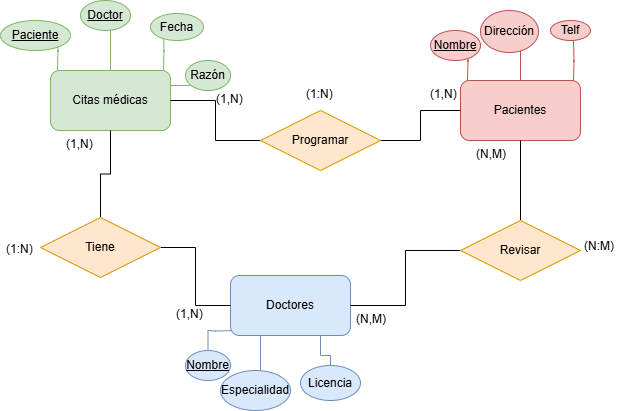

The diagram above was exported from draw.io. Its source (the exported page's mxGraphModel, read from the mxfile embedded in the PNG):
<mxGraphModel dx="786" dy="451" grid="1" gridSize="10" guides="1" tooltips="1" connect="1" arrows="1" fold="1" page="1" pageScale="1" pageWidth="827" pageHeight="1169" math="0" shadow="0">
  <root>
    <mxCell id="0" />
    <mxCell id="1" parent="0" />
    <mxCell id="VEob0hHnfzw1IJjq_XRP-1" style="edgeStyle=orthogonalEdgeStyle;rounded=0;orthogonalLoop=1;jettySize=auto;html=1;exitX=0;exitY=0;exitDx=0;exitDy=0;endArrow=none;startFill=0;fillColor=#d5e8d4;strokeColor=#82b366;" parent="1" edge="1">
      <mxGeometry relative="1" as="geometry">
        <mxPoint x="157" y="80" as="targetPoint" />
        <mxPoint x="157" y="120" as="sourcePoint" />
      </mxGeometry>
    </mxCell>
    <mxCell id="VEob0hHnfzw1IJjq_XRP-2" style="edgeStyle=orthogonalEdgeStyle;rounded=0;orthogonalLoop=1;jettySize=auto;html=1;exitX=0.5;exitY=0;exitDx=0;exitDy=0;endArrow=none;startFill=0;fillColor=#d5e8d4;strokeColor=#82b366;" parent="1" source="VEob0hHnfzw1IJjq_XRP-4" edge="1">
      <mxGeometry relative="1" as="geometry">
        <mxPoint x="210" y="70" as="targetPoint" />
      </mxGeometry>
    </mxCell>
    <mxCell id="VEob0hHnfzw1IJjq_XRP-3" style="edgeStyle=orthogonalEdgeStyle;rounded=0;orthogonalLoop=1;jettySize=auto;html=1;exitX=1;exitY=0;exitDx=0;exitDy=0;endArrow=none;startFill=0;fillColor=#d5e8d4;strokeColor=#82b366;" parent="1" edge="1">
      <mxGeometry relative="1" as="geometry">
        <mxPoint x="263" y="80" as="targetPoint" />
        <mxPoint x="263" y="120" as="sourcePoint" />
      </mxGeometry>
    </mxCell>
    <mxCell id="VEob0hHnfzw1IJjq_XRP-34" style="edgeStyle=orthogonalEdgeStyle;rounded=0;orthogonalLoop=1;jettySize=auto;html=1;exitX=1;exitY=0.25;exitDx=0;exitDy=0;endArrow=none;startFill=0;fillColor=#d5e8d4;strokeColor=#82b366;" parent="1" source="VEob0hHnfzw1IJjq_XRP-4" edge="1">
      <mxGeometry relative="1" as="geometry">
        <mxPoint x="300" y="135" as="targetPoint" />
      </mxGeometry>
    </mxCell>
    <mxCell id="VEob0hHnfzw1IJjq_XRP-4" value="Citas médicas" style="rounded=1;whiteSpace=wrap;html=1;fillColor=#d5e8d4;strokeColor=#82b366;" parent="1" vertex="1">
      <mxGeometry x="150" y="120" width="120" height="60" as="geometry" />
    </mxCell>
    <mxCell id="VEob0hHnfzw1IJjq_XRP-5" style="edgeStyle=orthogonalEdgeStyle;rounded=0;orthogonalLoop=1;jettySize=auto;html=1;exitX=0;exitY=1;exitDx=0;exitDy=0;endArrow=none;startFill=0;fillColor=#dae8fc;strokeColor=#6c8ebf;" parent="1" target="VEob0hHnfzw1IJjq_XRP-20" edge="1">
      <mxGeometry relative="1" as="geometry">
        <mxPoint x="335" y="420" as="targetPoint" />
        <mxPoint x="335" y="380" as="sourcePoint" />
      </mxGeometry>
    </mxCell>
    <mxCell id="VEob0hHnfzw1IJjq_XRP-6" style="edgeStyle=orthogonalEdgeStyle;rounded=0;orthogonalLoop=1;jettySize=auto;html=1;exitX=0.25;exitY=1;exitDx=0;exitDy=0;endArrow=none;startFill=0;fillColor=#dae8fc;strokeColor=#6c8ebf;" parent="1" source="VEob0hHnfzw1IJjq_XRP-9" edge="1">
      <mxGeometry relative="1" as="geometry">
        <mxPoint x="360" y="420" as="targetPoint" />
      </mxGeometry>
    </mxCell>
    <mxCell id="VEob0hHnfzw1IJjq_XRP-7" style="edgeStyle=orthogonalEdgeStyle;rounded=0;orthogonalLoop=1;jettySize=auto;html=1;exitX=0.75;exitY=1;exitDx=0;exitDy=0;endArrow=none;startFill=0;fillColor=#dae8fc;strokeColor=#6c8ebf;" parent="1" source="VEob0hHnfzw1IJjq_XRP-9" target="VEob0hHnfzw1IJjq_XRP-22" edge="1">
      <mxGeometry relative="1" as="geometry">
        <mxPoint x="420" y="430" as="targetPoint" />
      </mxGeometry>
    </mxCell>
    <mxCell id="VEob0hHnfzw1IJjq_XRP-9" value="Doctores" style="rounded=1;whiteSpace=wrap;html=1;fillColor=#dae8fc;strokeColor=#6c8ebf;" parent="1" vertex="1">
      <mxGeometry x="330" y="325" width="120" height="60" as="geometry" />
    </mxCell>
    <mxCell id="VEob0hHnfzw1IJjq_XRP-10" value="&lt;u&gt;Doctor&lt;/u&gt;" style="ellipse;whiteSpace=wrap;html=1;align=center;fillColor=#d5e8d4;strokeColor=#82b366;" parent="1" vertex="1">
      <mxGeometry x="180" y="50" width="50" height="30" as="geometry" />
    </mxCell>
    <mxCell id="VEob0hHnfzw1IJjq_XRP-11" value="Paciente" style="ellipse;whiteSpace=wrap;html=1;align=center;fontStyle=4;fillColor=#d5e8d4;strokeColor=#82b366;" parent="1" vertex="1">
      <mxGeometry x="100" y="70" width="70" height="30" as="geometry" />
    </mxCell>
    <mxCell id="VEob0hHnfzw1IJjq_XRP-12" value="Fecha" style="ellipse;whiteSpace=wrap;html=1;align=center;fillColor=#d5e8d4;strokeColor=#82b366;" parent="1" vertex="1">
      <mxGeometry x="250" y="63" width="53" height="27" as="geometry" />
    </mxCell>
    <mxCell id="VEob0hHnfzw1IJjq_XRP-13" style="edgeStyle=orthogonalEdgeStyle;rounded=0;orthogonalLoop=1;jettySize=auto;html=1;exitX=0;exitY=0;exitDx=0;exitDy=0;endArrow=none;startFill=0;fillColor=#f8cecc;strokeColor=#b85450;" parent="1" edge="1">
      <mxGeometry relative="1" as="geometry">
        <mxPoint x="567" y="90" as="targetPoint" />
        <mxPoint x="567" y="130" as="sourcePoint" />
      </mxGeometry>
    </mxCell>
    <mxCell id="VEob0hHnfzw1IJjq_XRP-14" style="edgeStyle=orthogonalEdgeStyle;rounded=0;orthogonalLoop=1;jettySize=auto;html=1;exitX=0.5;exitY=0;exitDx=0;exitDy=0;endArrow=none;startFill=0;fillColor=#f8cecc;strokeColor=#b85450;" parent="1" source="VEob0hHnfzw1IJjq_XRP-16" edge="1">
      <mxGeometry relative="1" as="geometry">
        <mxPoint x="620" y="80" as="targetPoint" />
      </mxGeometry>
    </mxCell>
    <mxCell id="VEob0hHnfzw1IJjq_XRP-15" style="edgeStyle=orthogonalEdgeStyle;rounded=0;orthogonalLoop=1;jettySize=auto;html=1;exitX=1;exitY=0;exitDx=0;exitDy=0;endArrow=none;startFill=0;fillColor=#f8cecc;strokeColor=#b85450;" parent="1" edge="1">
      <mxGeometry relative="1" as="geometry">
        <mxPoint x="673" y="90" as="targetPoint" />
        <mxPoint x="673" y="130" as="sourcePoint" />
      </mxGeometry>
    </mxCell>
    <mxCell id="VEob0hHnfzw1IJjq_XRP-16" value="Pacientes" style="rounded=1;whiteSpace=wrap;html=1;fillColor=#f8cecc;strokeColor=#b85450;" parent="1" vertex="1">
      <mxGeometry x="560" y="130" width="120" height="60" as="geometry" />
    </mxCell>
    <mxCell id="VEob0hHnfzw1IJjq_XRP-17" value="Dirección" style="ellipse;whiteSpace=wrap;html=1;align=center;fillColor=#f8cecc;strokeColor=#b85450;" parent="1" vertex="1">
      <mxGeometry x="580" y="60" width="58" height="42" as="geometry" />
    </mxCell>
    <mxCell id="VEob0hHnfzw1IJjq_XRP-18" value="Nombre" style="ellipse;whiteSpace=wrap;html=1;align=center;fontStyle=4;fillColor=#f8cecc;strokeColor=#b85450;" parent="1" vertex="1">
      <mxGeometry x="530" y="80" width="50" height="30" as="geometry" />
    </mxCell>
    <mxCell id="VEob0hHnfzw1IJjq_XRP-19" value="Telf" style="ellipse;whiteSpace=wrap;html=1;align=center;fillColor=#f8cecc;strokeColor=#b85450;" parent="1" vertex="1">
      <mxGeometry x="650" y="70" width="40" height="20" as="geometry" />
    </mxCell>
    <mxCell id="VEob0hHnfzw1IJjq_XRP-20" value="Nombre" style="ellipse;whiteSpace=wrap;html=1;align=center;fontStyle=4;fillColor=#dae8fc;strokeColor=#6c8ebf;" parent="1" vertex="1">
      <mxGeometry x="285" y="400" width="45" height="30" as="geometry" />
    </mxCell>
    <mxCell id="VEob0hHnfzw1IJjq_XRP-21" value="Especialidad" style="ellipse;whiteSpace=wrap;html=1;align=center;fillColor=#dae8fc;strokeColor=#6c8ebf;" parent="1" vertex="1">
      <mxGeometry x="320" y="420" width="70" height="40" as="geometry" />
    </mxCell>
    <mxCell id="VEob0hHnfzw1IJjq_XRP-22" value="Licencia" style="ellipse;whiteSpace=wrap;html=1;align=center;fillColor=#dae8fc;strokeColor=#6c8ebf;" parent="1" vertex="1">
      <mxGeometry x="400" y="415" width="60" height="35" as="geometry" />
    </mxCell>
    <mxCell id="VEob0hHnfzw1IJjq_XRP-23" style="edgeStyle=orthogonalEdgeStyle;rounded=0;orthogonalLoop=1;jettySize=auto;html=1;endArrow=none;startFill=0;" parent="1" source="VEob0hHnfzw1IJjq_XRP-25" target="VEob0hHnfzw1IJjq_XRP-9" edge="1">
      <mxGeometry relative="1" as="geometry" />
    </mxCell>
    <mxCell id="VEob0hHnfzw1IJjq_XRP-24" style="edgeStyle=orthogonalEdgeStyle;rounded=0;orthogonalLoop=1;jettySize=auto;html=1;endArrow=none;startFill=0;" parent="1" source="VEob0hHnfzw1IJjq_XRP-25" target="VEob0hHnfzw1IJjq_XRP-16" edge="1">
      <mxGeometry relative="1" as="geometry" />
    </mxCell>
    <mxCell id="VEob0hHnfzw1IJjq_XRP-25" value="Revisar" style="shape=rhombus;perimeter=rhombusPerimeter;whiteSpace=wrap;html=1;align=center;fillColor=#ffe6cc;strokeColor=#d79b00;" parent="1" vertex="1">
      <mxGeometry x="560" y="270" width="120" height="60" as="geometry" />
    </mxCell>
    <mxCell id="VEob0hHnfzw1IJjq_XRP-26" style="edgeStyle=orthogonalEdgeStyle;rounded=0;orthogonalLoop=1;jettySize=auto;html=1;endArrow=none;startFill=0;" parent="1" source="VEob0hHnfzw1IJjq_XRP-27" target="VEob0hHnfzw1IJjq_XRP-4" edge="1">
      <mxGeometry relative="1" as="geometry" />
    </mxCell>
    <mxCell id="VEob0hHnfzw1IJjq_XRP-36" style="edgeStyle=orthogonalEdgeStyle;rounded=0;orthogonalLoop=1;jettySize=auto;html=1;endArrow=none;startFill=0;" parent="1" source="VEob0hHnfzw1IJjq_XRP-27" target="VEob0hHnfzw1IJjq_XRP-16" edge="1">
      <mxGeometry relative="1" as="geometry" />
    </mxCell>
    <mxCell id="VEob0hHnfzw1IJjq_XRP-27" value="Programar" style="shape=rhombus;perimeter=rhombusPerimeter;whiteSpace=wrap;html=1;align=center;fillColor=#ffe6cc;strokeColor=#d79b00;" parent="1" vertex="1">
      <mxGeometry x="360" y="160" width="120" height="60" as="geometry" />
    </mxCell>
    <mxCell id="VEob0hHnfzw1IJjq_XRP-28" value="(N,M)" style="text;strokeColor=none;fillColor=none;spacingLeft=4;spacingRight=4;overflow=hidden;rotatable=0;points=[[0,0.5],[1,0.5]];portConstraint=eastwest;fontSize=12;whiteSpace=wrap;html=1;" parent="1" vertex="1">
      <mxGeometry x="570" y="190" width="40" height="30" as="geometry" />
    </mxCell>
    <mxCell id="VEob0hHnfzw1IJjq_XRP-29" value="(N:M)" style="text;strokeColor=none;fillColor=none;spacingLeft=4;spacingRight=4;overflow=hidden;rotatable=0;points=[[0,0.5],[1,0.5]];portConstraint=eastwest;fontSize=12;whiteSpace=wrap;html=1;" parent="1" vertex="1">
      <mxGeometry x="678" y="282" width="40" height="30" as="geometry" />
    </mxCell>
    <mxCell id="VEob0hHnfzw1IJjq_XRP-30" value="(1:N)" style="text;strokeColor=none;fillColor=none;spacingLeft=4;spacingRight=4;overflow=hidden;rotatable=0;points=[[0,0.5],[1,0.5]];portConstraint=eastwest;fontSize=12;whiteSpace=wrap;html=1;" parent="1" vertex="1">
      <mxGeometry x="400" y="130" width="40" height="30" as="geometry" />
    </mxCell>
    <mxCell id="VEob0hHnfzw1IJjq_XRP-31" value="(1,N)" style="text;strokeColor=none;fillColor=none;spacingLeft=4;spacingRight=4;overflow=hidden;rotatable=0;points=[[0,0.5],[1,0.5]];portConstraint=eastwest;fontSize=12;whiteSpace=wrap;html=1;" parent="1" vertex="1">
      <mxGeometry x="524" y="130" width="40" height="30" as="geometry" />
    </mxCell>
    <mxCell id="VEob0hHnfzw1IJjq_XRP-32" value="(1,N)" style="text;strokeColor=none;fillColor=none;spacingLeft=4;spacingRight=4;overflow=hidden;rotatable=0;points=[[0,0.5],[1,0.5]];portConstraint=eastwest;fontSize=12;whiteSpace=wrap;html=1;" parent="1" vertex="1">
      <mxGeometry x="310" y="135" width="40" height="30" as="geometry" />
    </mxCell>
    <mxCell id="VEob0hHnfzw1IJjq_XRP-33" value="(N,M)" style="text;strokeColor=none;fillColor=none;spacingLeft=4;spacingRight=4;overflow=hidden;rotatable=0;points=[[0,0.5],[1,0.5]];portConstraint=eastwest;fontSize=12;whiteSpace=wrap;html=1;" parent="1" vertex="1">
      <mxGeometry x="450" y="355" width="40" height="30" as="geometry" />
    </mxCell>
    <mxCell id="VEob0hHnfzw1IJjq_XRP-35" value="Razón" style="ellipse;whiteSpace=wrap;html=1;align=center;fillColor=#d5e8d4;strokeColor=#82b366;" parent="1" vertex="1">
      <mxGeometry x="285" y="110" width="45" height="30" as="geometry" />
    </mxCell>
    <mxCell id="VEob0hHnfzw1IJjq_XRP-38" style="edgeStyle=orthogonalEdgeStyle;rounded=0;orthogonalLoop=1;jettySize=auto;html=1;endArrow=none;startFill=0;" parent="1" source="VEob0hHnfzw1IJjq_XRP-37" target="VEob0hHnfzw1IJjq_XRP-4" edge="1">
      <mxGeometry relative="1" as="geometry" />
    </mxCell>
    <mxCell id="VEob0hHnfzw1IJjq_XRP-39" style="edgeStyle=orthogonalEdgeStyle;rounded=0;orthogonalLoop=1;jettySize=auto;html=1;entryX=0;entryY=0.5;entryDx=0;entryDy=0;endArrow=none;startFill=0;" parent="1" source="VEob0hHnfzw1IJjq_XRP-37" target="VEob0hHnfzw1IJjq_XRP-9" edge="1">
      <mxGeometry relative="1" as="geometry" />
    </mxCell>
    <mxCell id="VEob0hHnfzw1IJjq_XRP-37" value="Tiene" style="shape=rhombus;perimeter=rhombusPerimeter;whiteSpace=wrap;html=1;align=center;fillColor=#ffe6cc;strokeColor=#d79b00;" parent="1" vertex="1">
      <mxGeometry x="140" y="267" width="120" height="60" as="geometry" />
    </mxCell>
    <mxCell id="VEob0hHnfzw1IJjq_XRP-40" value="(1,N)" style="text;strokeColor=none;fillColor=none;spacingLeft=4;spacingRight=4;overflow=hidden;rotatable=0;points=[[0,0.5],[1,0.5]];portConstraint=eastwest;fontSize=12;whiteSpace=wrap;html=1;" parent="1" vertex="1">
      <mxGeometry x="160" y="180" width="40" height="30" as="geometry" />
    </mxCell>
    <mxCell id="VEob0hHnfzw1IJjq_XRP-41" value="(1:N)" style="text;strokeColor=none;fillColor=none;spacingLeft=4;spacingRight=4;overflow=hidden;rotatable=0;points=[[0,0.5],[1,0.5]];portConstraint=eastwest;fontSize=12;whiteSpace=wrap;html=1;" parent="1" vertex="1">
      <mxGeometry x="100" y="285" width="40" height="30" as="geometry" />
    </mxCell>
    <mxCell id="VEob0hHnfzw1IJjq_XRP-42" value="(1,N)" style="text;strokeColor=none;fillColor=none;spacingLeft=4;spacingRight=4;overflow=hidden;rotatable=0;points=[[0,0.5],[1,0.5]];portConstraint=eastwest;fontSize=12;whiteSpace=wrap;html=1;" parent="1" vertex="1">
      <mxGeometry x="270" y="350" width="40" height="30" as="geometry" />
    </mxCell>
  </root>
</mxGraphModel>